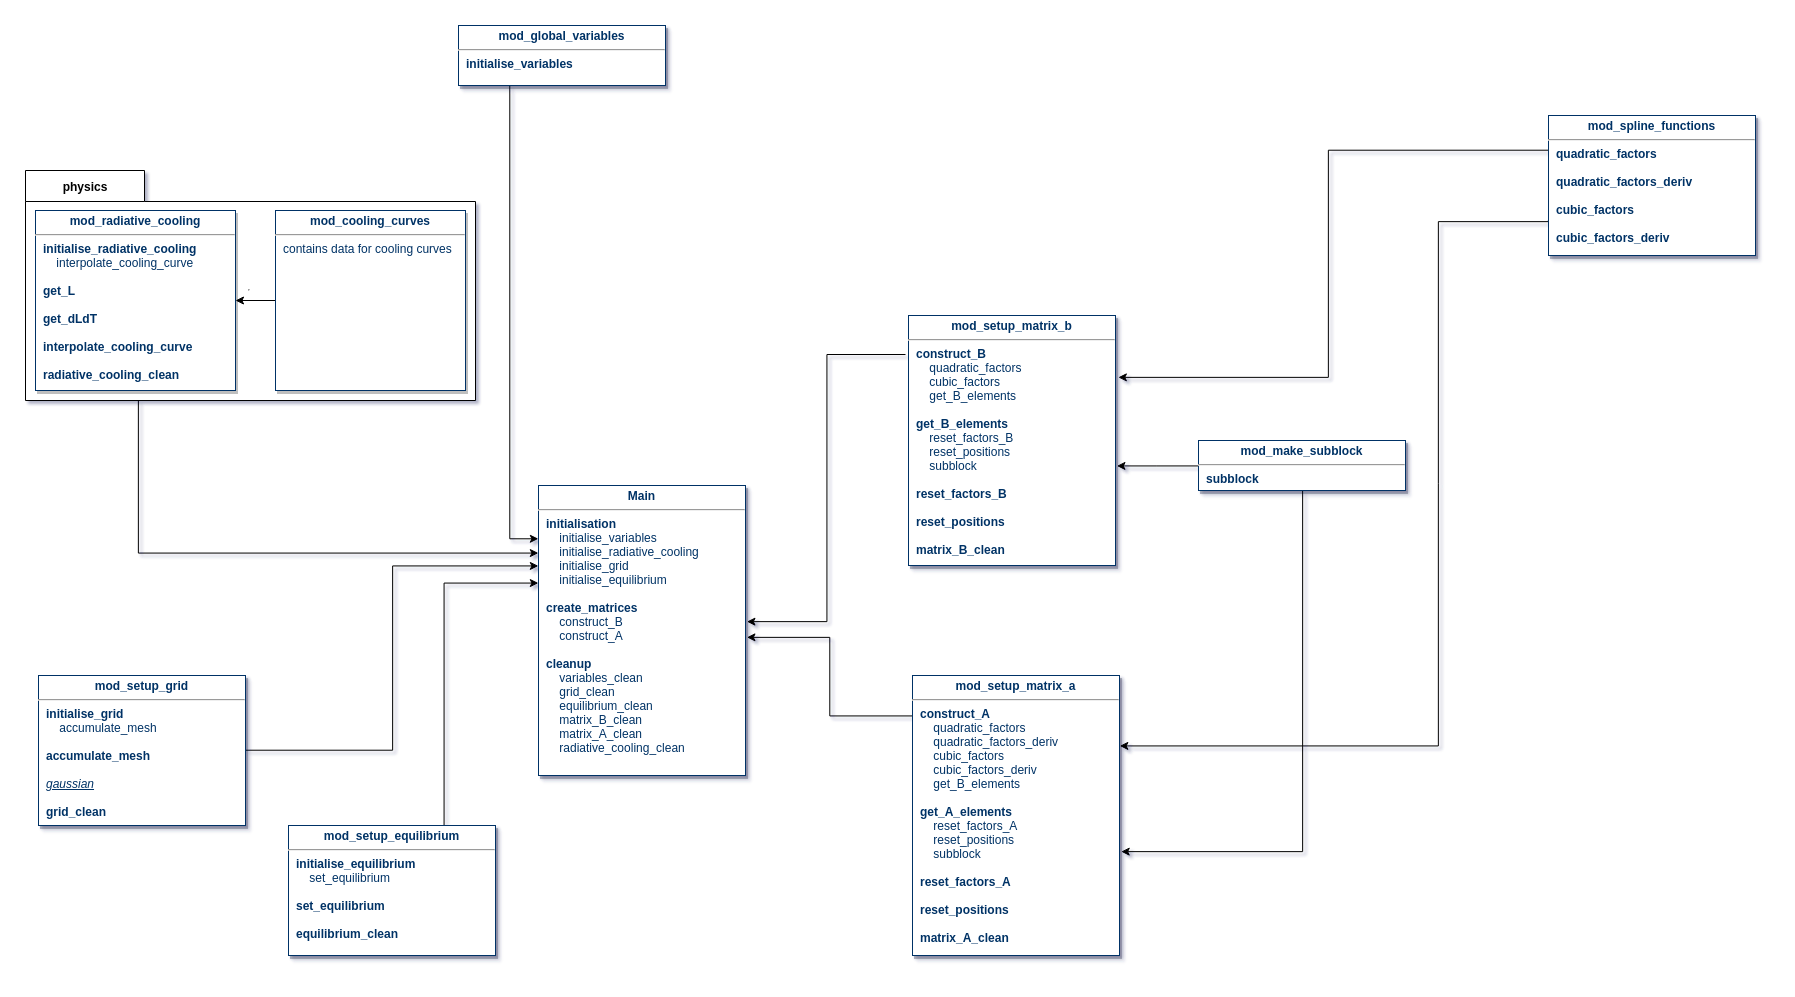

The diagram above was exported from draw.io. Its source (the exported page's mxGraphModel, read from the mxfile embedded in the PNG):
<mxGraphModel dx="2253" dy="1261" grid="1" gridSize="10" guides="1" tooltips="1" connect="1" arrows="1" fold="1" page="1" pageScale="1" pageWidth="3300" pageHeight="2339" background="#ffffff" math="0" shadow="0">
  <root>
    <mxCell id="0" />
    <mxCell id="1" parent="0" />
    <mxCell id="2" style="edgeStyle=orthogonalEdgeStyle;rounded=0;orthogonalLoop=1;jettySize=auto;html=1;entryX=0;entryY=0.279;entryDx=0;entryDy=0;entryPerimeter=0;" edge="1" source="14" target="5" parent="1">
      <mxGeometry relative="1" as="geometry">
        <mxPoint x="520" y="571" as="targetPoint" />
      </mxGeometry>
    </mxCell>
    <mxCell id="3" style="edgeStyle=orthogonalEdgeStyle;rounded=0;orthogonalLoop=1;jettySize=auto;html=1;entryX=0;entryY=0.334;entryDx=0;entryDy=0;exitX=0.75;exitY=0;exitDx=0;exitDy=0;entryPerimeter=0;" edge="1" source="15" target="5" parent="1">
      <mxGeometry relative="1" as="geometry" />
    </mxCell>
    <mxCell id="4" style="edgeStyle=orthogonalEdgeStyle;rounded=0;orthogonalLoop=1;jettySize=auto;html=1;exitX=-0.014;exitY=0.156;exitDx=0;exitDy=0;exitPerimeter=0;entryX=1.009;entryY=0.469;entryDx=0;entryDy=0;entryPerimeter=0;" edge="1" source="17" target="5" parent="1">
      <mxGeometry relative="1" as="geometry">
        <mxPoint x="770" y="626" as="targetPoint" />
      </mxGeometry>
    </mxCell>
    <mxCell id="5" value="&lt;p style=&quot;margin: 4px 0px 0px ; text-align: center&quot;&gt;&lt;strong&gt;Main&lt;/strong&gt;&lt;/p&gt;&lt;hr&gt;&lt;p style=&quot;margin: 0px ; margin-left: 8px&quot;&gt;&lt;b&gt;initialisation&lt;/b&gt;&lt;/p&gt;&lt;p style=&quot;margin: 0px ; margin-left: 8px&quot;&gt;&amp;nbsp; &amp;nbsp; initialise_variables&lt;/p&gt;&lt;p style=&quot;margin: 0px ; margin-left: 8px&quot;&gt;&amp;nbsp; &amp;nbsp; initialise_radiative_cooling&lt;/p&gt;&lt;p style=&quot;margin: 0px ; margin-left: 8px&quot;&gt;&amp;nbsp; &amp;nbsp; initialise_grid&lt;/p&gt;&lt;p style=&quot;margin: 0px ; margin-left: 8px&quot;&gt;&amp;nbsp; &amp;nbsp; initialise_equilibrium&lt;/p&gt;&lt;p style=&quot;margin: 0px ; margin-left: 8px&quot;&gt;&lt;br&gt;&lt;/p&gt;&lt;p style=&quot;margin: 0px ; margin-left: 8px&quot;&gt;&lt;b&gt;create_matrices&lt;/b&gt;&lt;/p&gt;&lt;p style=&quot;margin: 0px ; margin-left: 8px&quot;&gt;&amp;nbsp; &amp;nbsp; construct_B&lt;/p&gt;&lt;p style=&quot;margin: 0px ; margin-left: 8px&quot;&gt;&amp;nbsp; &amp;nbsp; construct_A&lt;/p&gt;&lt;p style=&quot;margin: 0px ; margin-left: 8px&quot;&gt;&lt;br&gt;&lt;/p&gt;&lt;p style=&quot;margin: 0px ; margin-left: 8px&quot;&gt;&lt;b&gt;cleanup&lt;/b&gt;&lt;/p&gt;&lt;p style=&quot;margin: 0px ; margin-left: 8px&quot;&gt;&amp;nbsp; &amp;nbsp; variables_clean&lt;/p&gt;&lt;p style=&quot;margin: 0px ; margin-left: 8px&quot;&gt;&amp;nbsp; &amp;nbsp; grid_clean&lt;/p&gt;&lt;p style=&quot;margin: 0px ; margin-left: 8px&quot;&gt;&amp;nbsp; &amp;nbsp; equilibrium_clean&lt;/p&gt;&lt;p style=&quot;margin: 0px ; margin-left: 8px&quot;&gt;&amp;nbsp; &amp;nbsp; matrix_B_clean&lt;/p&gt;&lt;p style=&quot;margin: 0px ; margin-left: 8px&quot;&gt;&amp;nbsp; &amp;nbsp; matrix_A_clean&lt;/p&gt;&lt;p style=&quot;margin: 0px ; margin-left: 8px&quot;&gt;&amp;nbsp; &amp;nbsp; radiative_cooling_clean&lt;/p&gt;&lt;p style=&quot;margin: 0px ; margin-left: 8px&quot;&gt;&lt;br&gt;&lt;/p&gt;" style="verticalAlign=top;align=left;overflow=fill;fontSize=12;fontFamily=Helvetica;html=1;strokeColor=#003366;shadow=1;fillColor=#FFFFFF;fontColor=#003366" vertex="1" parent="1">
      <mxGeometry x="540" y="490" width="207" height="290" as="geometry" />
    </mxCell>
    <mxCell id="6" style="edgeStyle=orthogonalEdgeStyle;rounded=0;orthogonalLoop=1;jettySize=auto;html=1;exitX=0.25;exitY=1;exitDx=0;exitDy=0;entryX=0.001;entryY=0.185;entryDx=0;entryDy=0;entryPerimeter=0;" edge="1" source="7" target="5" parent="1">
      <mxGeometry relative="1" as="geometry" />
    </mxCell>
    <mxCell id="7" value="&lt;p style=&quot;margin: 4px 0px 0px ; text-align: center&quot;&gt;&lt;b&gt;mod_global_variables&lt;/b&gt;&lt;/p&gt;&lt;hr&gt;&lt;p style=&quot;margin: 0px ; margin-left: 8px&quot;&gt;&lt;b&gt;initialise_variables&lt;/b&gt;&lt;/p&gt;&lt;p style=&quot;margin: 0px ; margin-left: 8px&quot;&gt;&lt;br&gt;&lt;/p&gt;" style="verticalAlign=top;align=left;overflow=fill;fontSize=12;fontFamily=Helvetica;html=1;strokeColor=#003366;shadow=1;fillColor=#FFFFFF;fontColor=#003366" vertex="1" parent="1">
      <mxGeometry x="460" y="30" width="207" height="60" as="geometry" />
    </mxCell>
    <mxCell id="8" value="" style="group" vertex="1" connectable="0" parent="1">
      <mxGeometry x="27" y="175" width="450" height="230" as="geometry" />
    </mxCell>
    <mxCell id="9" value="&lt;hr id=&quot;null&quot;&gt;" style="shape=folder;fontStyle=1;spacingTop=10;tabWidth=119;tabHeight=31;tabPosition=left;html=1;fillColor=#FFFFFF;" vertex="1" parent="8">
      <mxGeometry width="450" height="230" as="geometry" />
    </mxCell>
    <mxCell id="10" value="&lt;p style=&quot;margin: 4px 0px 0px ; text-align: center&quot;&gt;&lt;b&gt;mod_radiative_cooling&lt;/b&gt;&lt;/p&gt;&lt;hr&gt;&lt;p style=&quot;margin: 0px ; margin-left: 8px&quot;&gt;&lt;b&gt;initialise_radiative_cooling&lt;/b&gt;&lt;/p&gt;&lt;p style=&quot;margin: 0px ; margin-left: 8px&quot;&gt;&lt;b&gt;&amp;nbsp; &amp;nbsp; &lt;/b&gt;interpolate_cooling_curve&lt;/p&gt;&lt;p style=&quot;margin: 0px ; margin-left: 8px&quot;&gt;&lt;br&gt;&lt;/p&gt;&lt;p style=&quot;margin: 0px ; margin-left: 8px&quot;&gt;&lt;b&gt;get_L&lt;/b&gt;&lt;/p&gt;&lt;p style=&quot;margin: 0px ; margin-left: 8px&quot;&gt;&lt;b&gt;&lt;br&gt;&lt;/b&gt;&lt;/p&gt;&lt;p style=&quot;margin: 0px ; margin-left: 8px&quot;&gt;&lt;b&gt;get_dLdT&lt;/b&gt;&lt;/p&gt;&lt;p style=&quot;margin: 0px ; margin-left: 8px&quot;&gt;&lt;b&gt;&lt;br&gt;&lt;/b&gt;&lt;/p&gt;&lt;p style=&quot;margin: 0px ; margin-left: 8px&quot;&gt;&lt;b&gt;interpolate_cooling_curve&lt;/b&gt;&lt;/p&gt;&lt;p style=&quot;margin: 0px ; margin-left: 8px&quot;&gt;&lt;b&gt;&lt;br&gt;&lt;/b&gt;&lt;/p&gt;&lt;p style=&quot;margin: 0px ; margin-left: 8px&quot;&gt;&lt;b&gt;radiative_cooling_clean&lt;/b&gt;&lt;/p&gt;&lt;p style=&quot;margin: 0px ; margin-left: 8px&quot;&gt;&lt;br&gt;&lt;/p&gt;" style="verticalAlign=top;align=left;overflow=fill;fontSize=12;fontFamily=Helvetica;html=1;strokeColor=#003366;shadow=1;fillColor=#FFFFFF;fontColor=#003366" vertex="1" parent="8">
      <mxGeometry x="10" y="40" width="200" height="180" as="geometry" />
    </mxCell>
    <mxCell id="11" value="physics" style="text;align=center;fontStyle=1;verticalAlign=middle;spacingLeft=3;spacingRight=3;strokeColor=none;rotatable=0;points=[[0,0.5],[1,0.5]];portConstraint=eastwest;fillColor=#FFFFFF;" vertex="1" parent="8">
      <mxGeometry x="20" y="4" width="80" height="26" as="geometry" />
    </mxCell>
    <mxCell id="12" style="edgeStyle=orthogonalEdgeStyle;rounded=0;orthogonalLoop=1;jettySize=auto;html=1;" edge="1" parent="8" source="13" target="10">
      <mxGeometry relative="1" as="geometry" />
    </mxCell>
    <mxCell id="13" value="&lt;p style=&quot;margin: 4px 0px 0px ; text-align: center&quot;&gt;&lt;b&gt;mod_cooling_curves&lt;/b&gt;&lt;/p&gt;&lt;hr&gt;&lt;p style=&quot;margin: 0px ; margin-left: 8px&quot;&gt;contains data for cooling curves&lt;/p&gt;&lt;p style=&quot;margin: 0px ; margin-left: 8px&quot;&gt;&lt;br&gt;&lt;/p&gt;" style="verticalAlign=top;align=left;overflow=fill;fontSize=12;fontFamily=Helvetica;html=1;strokeColor=#003366;shadow=1;fillColor=#FFFFFF;fontColor=#003366" vertex="1" parent="8">
      <mxGeometry x="250" y="40" width="190" height="180" as="geometry" />
    </mxCell>
    <mxCell id="14" value="&lt;p style=&quot;margin: 4px 0px 0px ; text-align: center&quot;&gt;&lt;b&gt;mod_setup_grid&lt;/b&gt;&lt;/p&gt;&lt;hr&gt;&lt;p style=&quot;margin: 0px ; margin-left: 8px&quot;&gt;&lt;b&gt;initialise_grid&lt;/b&gt;&lt;/p&gt;&lt;p style=&quot;margin: 0px ; margin-left: 8px&quot;&gt;&lt;i style=&quot;font-weight: bold&quot;&gt;&amp;nbsp; &amp;nbsp; &lt;/i&gt;accumulate_mesh&lt;/p&gt;&lt;p style=&quot;margin: 0px ; margin-left: 8px&quot;&gt;&lt;br&gt;&lt;/p&gt;&lt;p style=&quot;margin: 0px ; margin-left: 8px&quot;&gt;&lt;b&gt;accumulate_mesh&lt;/b&gt;&lt;/p&gt;&lt;p style=&quot;margin: 0px ; margin-left: 8px&quot;&gt;&lt;b&gt;&lt;br&gt;&lt;/b&gt;&lt;/p&gt;&lt;p style=&quot;margin: 0px ; margin-left: 8px&quot;&gt;&lt;i&gt;&lt;u&gt;gaussian&lt;/u&gt;&lt;/i&gt;&lt;/p&gt;&lt;p style=&quot;margin: 0px ; margin-left: 8px&quot;&gt;&lt;i&gt;&lt;u&gt;&lt;br&gt;&lt;/u&gt;&lt;/i&gt;&lt;/p&gt;&lt;p style=&quot;margin: 0px ; margin-left: 8px&quot;&gt;&lt;b&gt;grid_clean&lt;/b&gt;&lt;/p&gt;&lt;p style=&quot;margin: 0px ; margin-left: 8px&quot;&gt;&lt;br&gt;&lt;/p&gt;" style="verticalAlign=top;align=left;overflow=fill;fontSize=12;fontFamily=Helvetica;html=1;strokeColor=#003366;shadow=1;fillColor=#FFFFFF;fontColor=#003366" vertex="1" parent="1">
      <mxGeometry x="40" y="680" width="207" height="150" as="geometry" />
    </mxCell>
    <mxCell id="15" value="&lt;p style=&quot;margin: 4px 0px 0px ; text-align: center&quot;&gt;&lt;b&gt;mod_setup_equilibrium&lt;/b&gt;&lt;/p&gt;&lt;hr&gt;&lt;p style=&quot;margin: 0px ; margin-left: 8px&quot;&gt;&lt;b&gt;initialise_equilibrium&lt;/b&gt;&lt;/p&gt;&lt;p style=&quot;margin: 0px ; margin-left: 8px&quot;&gt;&lt;b&gt;&amp;nbsp; &amp;nbsp; &lt;/b&gt;set_equilibrium&lt;/p&gt;&lt;p style=&quot;margin: 0px ; margin-left: 8px&quot;&gt;&lt;br&gt;&lt;/p&gt;&lt;p style=&quot;margin: 0px ; margin-left: 8px&quot;&gt;&lt;b&gt;set_equilibrium&lt;/b&gt;&lt;/p&gt;&lt;p style=&quot;margin: 0px ; margin-left: 8px&quot;&gt;&lt;b&gt;&lt;br&gt;&lt;/b&gt;&lt;/p&gt;&lt;p style=&quot;margin: 0px ; margin-left: 8px&quot;&gt;&lt;b&gt;equilibrium_clean&lt;/b&gt;&lt;/p&gt;" style="verticalAlign=top;align=left;overflow=fill;fontSize=12;fontFamily=Helvetica;html=1;strokeColor=#003366;shadow=1;fillColor=#FFFFFF;fontColor=#003366" vertex="1" parent="1">
      <mxGeometry x="290" y="830" width="207" height="130" as="geometry" />
    </mxCell>
    <mxCell id="16" style="edgeStyle=orthogonalEdgeStyle;rounded=0;orthogonalLoop=1;jettySize=auto;html=1;exitX=0;exitY=0.25;exitDx=0;exitDy=0;" edge="1" source="19" parent="1">
      <mxGeometry relative="1" as="geometry">
        <mxPoint x="1119.8571428571431" y="381.8571428571429" as="targetPoint" />
        <Array as="points">
          <mxPoint x="1330" y="155" />
          <mxPoint x="1330" y="383" />
        </Array>
      </mxGeometry>
    </mxCell>
    <mxCell id="17" value="&lt;p style=&quot;margin: 4px 0px 0px ; text-align: center&quot;&gt;&lt;b&gt;mod_setup_matrix_b&lt;/b&gt;&lt;/p&gt;&lt;hr&gt;&lt;p style=&quot;margin: 0px ; margin-left: 8px&quot;&gt;&lt;b&gt;construct_B&lt;/b&gt;&lt;/p&gt;&lt;p style=&quot;margin: 0px ; margin-left: 8px&quot;&gt;&lt;b&gt;&amp;nbsp; &amp;nbsp; &lt;/b&gt;quadratic_factors&lt;/p&gt;&lt;p style=&quot;margin: 0px ; margin-left: 8px&quot;&gt;&amp;nbsp; &amp;nbsp; cubic_factors&lt;/p&gt;&lt;p style=&quot;margin: 0px ; margin-left: 8px&quot;&gt;&amp;nbsp; &amp;nbsp; get_B_elements&lt;/p&gt;&lt;p style=&quot;margin: 0px ; margin-left: 8px&quot;&gt;&lt;br&gt;&lt;/p&gt;&lt;p style=&quot;margin: 0px ; margin-left: 8px&quot;&gt;&lt;b&gt;get_B_elements&lt;/b&gt;&lt;/p&gt;&lt;p style=&quot;margin: 0px ; margin-left: 8px&quot;&gt;&amp;nbsp; &amp;nbsp; reset_factors_B&lt;/p&gt;&lt;p style=&quot;margin: 0px ; margin-left: 8px&quot;&gt;&amp;nbsp; &amp;nbsp; reset_positions&lt;/p&gt;&lt;p style=&quot;margin: 0px ; margin-left: 8px&quot;&gt;&amp;nbsp; &amp;nbsp; subblock&lt;/p&gt;&lt;p style=&quot;margin: 0px ; margin-left: 8px&quot;&gt;&lt;br&gt;&lt;/p&gt;&lt;p style=&quot;margin: 0px ; margin-left: 8px&quot;&gt;&lt;b&gt;reset_factors_B&lt;/b&gt;&lt;/p&gt;&lt;p style=&quot;margin: 0px ; margin-left: 8px&quot;&gt;&lt;b&gt;&lt;br&gt;&lt;/b&gt;&lt;/p&gt;&lt;p style=&quot;margin: 0px ; margin-left: 8px&quot;&gt;&lt;b&gt;reset_positions&lt;/b&gt;&lt;/p&gt;&lt;p style=&quot;margin: 0px ; margin-left: 8px&quot;&gt;&lt;b&gt;&lt;br&gt;&lt;/b&gt;&lt;/p&gt;&lt;p style=&quot;margin: 0px ; margin-left: 8px&quot;&gt;&lt;b&gt;matrix_B_clean&lt;/b&gt;&lt;/p&gt;&lt;p style=&quot;margin: 0px ; margin-left: 8px&quot;&gt;&lt;br&gt;&lt;/p&gt;" style="verticalAlign=top;align=left;overflow=fill;fontSize=12;fontFamily=Helvetica;html=1;strokeColor=#003366;shadow=1;fillColor=#FFFFFF;fontColor=#003366" vertex="1" parent="1">
      <mxGeometry x="910" y="320" width="207" height="250" as="geometry" />
    </mxCell>
    <mxCell id="18" style="edgeStyle=orthogonalEdgeStyle;rounded=0;orthogonalLoop=1;jettySize=auto;html=1;exitX=0;exitY=0.75;exitDx=0;exitDy=0;entryX=1;entryY=0.25;entryDx=0;entryDy=0;" edge="1" source="19" target="24" parent="1">
      <mxGeometry relative="1" as="geometry">
        <Array as="points">
          <mxPoint x="1440" y="226" />
          <mxPoint x="1440" y="750" />
        </Array>
      </mxGeometry>
    </mxCell>
    <mxCell id="19" value="&lt;p style=&quot;margin: 4px 0px 0px ; text-align: center&quot;&gt;&lt;b&gt;mod_spline_functions&lt;/b&gt;&lt;/p&gt;&lt;hr&gt;&lt;p style=&quot;margin: 0px ; margin-left: 8px&quot;&gt;&lt;b&gt;quadratic_factors&lt;/b&gt;&lt;/p&gt;&lt;p style=&quot;margin: 0px ; margin-left: 8px&quot;&gt;&lt;b&gt;&lt;br&gt;&lt;/b&gt;&lt;/p&gt;&lt;p style=&quot;margin: 0px ; margin-left: 8px&quot;&gt;&lt;b&gt;quadratic_factors_deriv&lt;/b&gt;&lt;/p&gt;&lt;p style=&quot;margin: 0px ; margin-left: 8px&quot;&gt;&lt;b&gt;&lt;br&gt;&lt;/b&gt;&lt;/p&gt;&lt;p style=&quot;margin: 0px ; margin-left: 8px&quot;&gt;&lt;b&gt;cubic_factors&lt;/b&gt;&lt;/p&gt;&lt;p style=&quot;margin: 0px ; margin-left: 8px&quot;&gt;&lt;b&gt;&lt;br&gt;&lt;/b&gt;&lt;/p&gt;&lt;p style=&quot;margin: 0px ; margin-left: 8px&quot;&gt;&lt;b&gt;cubic_factors_deriv&lt;/b&gt;&lt;/p&gt;&lt;p style=&quot;margin: 0px ; margin-left: 8px&quot;&gt;&lt;b&gt;&lt;br&gt;&lt;/b&gt;&lt;/p&gt;" style="verticalAlign=top;align=left;overflow=fill;fontSize=12;fontFamily=Helvetica;html=1;strokeColor=#003366;shadow=1;fillColor=#FFFFFF;fontColor=#003366" vertex="1" parent="1">
      <mxGeometry x="1550" y="120" width="207" height="140" as="geometry" />
    </mxCell>
    <mxCell id="20" style="edgeStyle=orthogonalEdgeStyle;rounded=0;orthogonalLoop=1;jettySize=auto;html=1;entryX=1.01;entryY=0.601;entryDx=0;entryDy=0;entryPerimeter=0;" edge="1" source="22" target="17" parent="1">
      <mxGeometry relative="1" as="geometry" />
    </mxCell>
    <mxCell id="21" style="edgeStyle=orthogonalEdgeStyle;rounded=0;orthogonalLoop=1;jettySize=auto;html=1;exitX=0.5;exitY=1;exitDx=0;exitDy=0;entryX=1.01;entryY=0.628;entryDx=0;entryDy=0;entryPerimeter=0;" edge="1" source="22" target="24" parent="1">
      <mxGeometry relative="1" as="geometry">
        <Array as="points">
          <mxPoint x="1304" y="856" />
        </Array>
      </mxGeometry>
    </mxCell>
    <mxCell id="22" value="&lt;p style=&quot;margin: 4px 0px 0px ; text-align: center&quot;&gt;&lt;b&gt;mod_make_subblock&lt;/b&gt;&lt;/p&gt;&lt;hr&gt;&lt;p style=&quot;margin: 0px ; margin-left: 8px&quot;&gt;&lt;b&gt;subblock&lt;/b&gt;&lt;/p&gt;&lt;p style=&quot;margin: 0px ; margin-left: 8px&quot;&gt;&lt;br&gt;&lt;/p&gt;" style="verticalAlign=top;align=left;overflow=fill;fontSize=12;fontFamily=Helvetica;html=1;strokeColor=#003366;shadow=1;fillColor=#FFFFFF;fontColor=#003366" vertex="1" parent="1">
      <mxGeometry x="1200" y="445" width="207" height="50" as="geometry" />
    </mxCell>
    <mxCell id="23" style="edgeStyle=orthogonalEdgeStyle;rounded=0;orthogonalLoop=1;jettySize=auto;html=1;entryX=1.008;entryY=0.525;entryDx=0;entryDy=0;entryPerimeter=0;" edge="1" source="24" target="5" parent="1">
      <mxGeometry relative="1" as="geometry">
        <mxPoint x="780" y="642" as="targetPoint" />
        <Array as="points">
          <mxPoint x="831" y="720" />
          <mxPoint x="831" y="642" />
        </Array>
      </mxGeometry>
    </mxCell>
    <mxCell id="24" value="&lt;p style=&quot;margin: 4px 0px 0px ; text-align: center&quot;&gt;&lt;b&gt;mod_setup_matrix_a&lt;/b&gt;&lt;/p&gt;&lt;hr&gt;&lt;p style=&quot;margin: 0px ; margin-left: 8px&quot;&gt;&lt;b&gt;construct_A&lt;/b&gt;&lt;/p&gt;&lt;p style=&quot;margin: 0px ; margin-left: 8px&quot;&gt;&lt;b&gt;&amp;nbsp; &amp;nbsp; &lt;/b&gt;quadratic_factors&lt;/p&gt;&lt;p style=&quot;margin: 0px ; margin-left: 8px&quot;&gt;&amp;nbsp; &amp;nbsp; quadratic_factors_deriv&lt;/p&gt;&lt;p style=&quot;margin: 0px ; margin-left: 8px&quot;&gt;&amp;nbsp; &amp;nbsp; cubic_factors&lt;/p&gt;&lt;p style=&quot;margin: 0px ; margin-left: 8px&quot;&gt;&amp;nbsp; &amp;nbsp; cubic_factors_deriv&lt;/p&gt;&lt;p style=&quot;margin: 0px ; margin-left: 8px&quot;&gt;&amp;nbsp; &amp;nbsp; get_B_elements&lt;/p&gt;&lt;p style=&quot;margin: 0px ; margin-left: 8px&quot;&gt;&lt;br&gt;&lt;/p&gt;&lt;p style=&quot;margin: 0px ; margin-left: 8px&quot;&gt;&lt;b&gt;get_A_elements&lt;/b&gt;&lt;/p&gt;&lt;p style=&quot;margin: 0px ; margin-left: 8px&quot;&gt;&amp;nbsp; &amp;nbsp; reset_factors_A&lt;/p&gt;&lt;p style=&quot;margin: 0px ; margin-left: 8px&quot;&gt;&amp;nbsp; &amp;nbsp; reset_positions&lt;/p&gt;&lt;p style=&quot;margin: 0px ; margin-left: 8px&quot;&gt;&amp;nbsp; &amp;nbsp; subblock&lt;/p&gt;&lt;p style=&quot;margin: 0px ; margin-left: 8px&quot;&gt;&lt;br&gt;&lt;/p&gt;&lt;p style=&quot;margin: 0px ; margin-left: 8px&quot;&gt;&lt;b&gt;reset_factors_A&lt;/b&gt;&lt;/p&gt;&lt;p style=&quot;margin: 0px ; margin-left: 8px&quot;&gt;&lt;b&gt;&lt;br&gt;&lt;/b&gt;&lt;/p&gt;&lt;p style=&quot;margin: 0px ; margin-left: 8px&quot;&gt;&lt;b&gt;reset_positions&lt;/b&gt;&lt;/p&gt;&lt;p style=&quot;margin: 0px ; margin-left: 8px&quot;&gt;&lt;b&gt;&lt;br&gt;&lt;/b&gt;&lt;/p&gt;&lt;p style=&quot;margin: 0px ; margin-left: 8px&quot;&gt;&lt;b&gt;matrix_A_clean&lt;/b&gt;&lt;/p&gt;&lt;p style=&quot;margin: 0px ; margin-left: 8px&quot;&gt;&lt;br&gt;&lt;/p&gt;" style="verticalAlign=top;align=left;overflow=fill;fontSize=12;fontFamily=Helvetica;html=1;strokeColor=#003366;shadow=1;fillColor=#FFFFFF;fontColor=#003366" vertex="1" parent="1">
      <mxGeometry x="914" y="680" width="207" height="280" as="geometry" />
    </mxCell>
    <mxCell id="25" style="edgeStyle=orthogonalEdgeStyle;rounded=0;orthogonalLoop=1;jettySize=auto;html=1;exitX=0.25;exitY=1;exitDx=0;exitDy=0;exitPerimeter=0;entryX=0;entryY=0.231;entryDx=0;entryDy=0;entryPerimeter=0;" edge="1" source="9" target="5" parent="1">
      <mxGeometry relative="1" as="geometry">
        <mxPoint x="520" y="557" as="targetPoint" />
        <Array as="points">
          <mxPoint x="140" y="557" />
        </Array>
      </mxGeometry>
    </mxCell>
  </root>
</mxGraphModel>